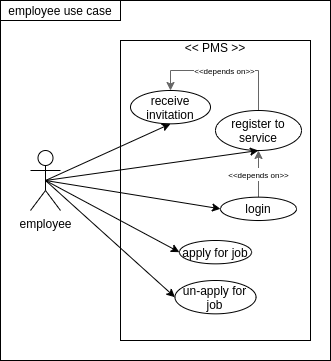

The diagram above was exported from draw.io. Its source (the exported page's mxGraphModel, read from the mxfile embedded in the PNG):
<mxGraphModel dx="1373" dy="825" grid="1" gridSize="10" guides="1" tooltips="1" connect="1" arrows="1" fold="1" page="1" pageScale="1" pageWidth="850" pageHeight="1100" math="0" shadow="0">
  <root>
    <mxCell id="0" />
    <mxCell id="1" parent="0" />
    <mxCell id="KGsA7rbvjfaH8sQTx1kW-1" value="" style="rounded=0;whiteSpace=wrap;html=1;" vertex="1" parent="1">
      <mxGeometry x="160" y="120" width="330" height="360" as="geometry" />
    </mxCell>
    <mxCell id="KGsA7rbvjfaH8sQTx1kW-2" value="employee use case" style="rounded=0;whiteSpace=wrap;html=1;" vertex="1" parent="1">
      <mxGeometry x="160" y="120" width="120" height="20" as="geometry" />
    </mxCell>
    <mxCell id="KGsA7rbvjfaH8sQTx1kW-3" value="employee" style="shape=umlActor;verticalLabelPosition=bottom;verticalAlign=top;html=1;outlineConnect=0;" vertex="1" parent="1">
      <mxGeometry x="190" y="270" width="30" height="60" as="geometry" />
    </mxCell>
    <mxCell id="KGsA7rbvjfaH8sQTx1kW-7" value="" style="group" vertex="1" connectable="0" parent="1">
      <mxGeometry x="280" y="160" width="190" height="300" as="geometry" />
    </mxCell>
    <mxCell id="KGsA7rbvjfaH8sQTx1kW-5" value="" style="rounded=0;whiteSpace=wrap;html=1;" vertex="1" parent="KGsA7rbvjfaH8sQTx1kW-7">
      <mxGeometry width="190" height="300" as="geometry" />
    </mxCell>
    <mxCell id="KGsA7rbvjfaH8sQTx1kW-6" value="&amp;lt;&amp;lt; PMS &amp;gt;&amp;gt;" style="rounded=0;whiteSpace=wrap;html=1;opacity=0;" vertex="1" parent="KGsA7rbvjfaH8sQTx1kW-7">
      <mxGeometry width="190" height="13.333333333333332" as="geometry" />
    </mxCell>
    <mxCell id="KGsA7rbvjfaH8sQTx1kW-9" value="receive invitation" style="ellipse;whiteSpace=wrap;html=1;" vertex="1" parent="KGsA7rbvjfaH8sQTx1kW-7">
      <mxGeometry x="10" y="50" width="80" height="33.33" as="geometry" />
    </mxCell>
    <mxCell id="KGsA7rbvjfaH8sQTx1kW-16" value="&lt;font style=&quot;font-size: 8px&quot;&gt;&amp;lt;&amp;lt;depends on&amp;gt;&amp;gt;&lt;/font&gt;" style="edgeStyle=orthogonalEdgeStyle;rounded=0;orthogonalLoop=1;jettySize=auto;html=1;exitX=0.5;exitY=0;exitDx=0;exitDy=0;entryX=0.5;entryY=0;entryDx=0;entryDy=0;fillColor=#f5f5f5;strokeColor=#666666;" edge="1" parent="KGsA7rbvjfaH8sQTx1kW-7" source="KGsA7rbvjfaH8sQTx1kW-15" target="KGsA7rbvjfaH8sQTx1kW-9">
      <mxGeometry relative="1" as="geometry" />
    </mxCell>
    <mxCell id="KGsA7rbvjfaH8sQTx1kW-15" value="register to service" style="ellipse;whiteSpace=wrap;html=1;" vertex="1" parent="KGsA7rbvjfaH8sQTx1kW-7">
      <mxGeometry x="95" y="70" width="86" height="40" as="geometry" />
    </mxCell>
    <mxCell id="KGsA7rbvjfaH8sQTx1kW-18" value="&lt;font style=&quot;font-size: 8px&quot;&gt;&amp;lt;&amp;lt;depends on&amp;gt;&amp;gt;&lt;/font&gt;" style="edgeStyle=orthogonalEdgeStyle;rounded=0;orthogonalLoop=1;jettySize=auto;html=1;exitX=0.5;exitY=0;exitDx=0;exitDy=0;entryX=0.5;entryY=1;entryDx=0;entryDy=0;fillColor=#f5f5f5;strokeColor=#666666;" edge="1" parent="KGsA7rbvjfaH8sQTx1kW-7" source="KGsA7rbvjfaH8sQTx1kW-17" target="KGsA7rbvjfaH8sQTx1kW-15">
      <mxGeometry relative="1" as="geometry" />
    </mxCell>
    <mxCell id="KGsA7rbvjfaH8sQTx1kW-17" value="login" style="ellipse;whiteSpace=wrap;html=1;" vertex="1" parent="KGsA7rbvjfaH8sQTx1kW-7">
      <mxGeometry x="100" y="156.67" width="76" height="23.33" as="geometry" />
    </mxCell>
    <mxCell id="KGsA7rbvjfaH8sQTx1kW-19" value="apply for job" style="ellipse;whiteSpace=wrap;html=1;" vertex="1" parent="KGsA7rbvjfaH8sQTx1kW-7">
      <mxGeometry x="58.9" y="200.00333333333333" width="72.2" height="23.333333333333332" as="geometry" />
    </mxCell>
    <mxCell id="KGsA7rbvjfaH8sQTx1kW-20" value="un-apply for job" style="ellipse;whiteSpace=wrap;html=1;" vertex="1" parent="KGsA7rbvjfaH8sQTx1kW-7">
      <mxGeometry x="54.449999999999996" y="240" width="81.1" height="33.34" as="geometry" />
    </mxCell>
    <mxCell id="KGsA7rbvjfaH8sQTx1kW-21" style="rounded=0;orthogonalLoop=1;jettySize=auto;html=1;exitX=0.5;exitY=0.5;exitDx=0;exitDy=0;exitPerimeter=0;entryX=0.5;entryY=1;entryDx=0;entryDy=0;" edge="1" parent="1" source="KGsA7rbvjfaH8sQTx1kW-3" target="KGsA7rbvjfaH8sQTx1kW-9">
      <mxGeometry relative="1" as="geometry" />
    </mxCell>
    <mxCell id="KGsA7rbvjfaH8sQTx1kW-22" style="edgeStyle=none;rounded=0;orthogonalLoop=1;jettySize=auto;html=1;exitX=0.5;exitY=0.5;exitDx=0;exitDy=0;exitPerimeter=0;entryX=0.5;entryY=1;entryDx=0;entryDy=0;" edge="1" parent="1" source="KGsA7rbvjfaH8sQTx1kW-3" target="KGsA7rbvjfaH8sQTx1kW-15">
      <mxGeometry relative="1" as="geometry" />
    </mxCell>
    <mxCell id="KGsA7rbvjfaH8sQTx1kW-23" style="edgeStyle=none;rounded=0;orthogonalLoop=1;jettySize=auto;html=1;exitX=0.5;exitY=0.5;exitDx=0;exitDy=0;exitPerimeter=0;entryX=0;entryY=0.5;entryDx=0;entryDy=0;" edge="1" parent="1" source="KGsA7rbvjfaH8sQTx1kW-3" target="KGsA7rbvjfaH8sQTx1kW-17">
      <mxGeometry relative="1" as="geometry" />
    </mxCell>
    <mxCell id="KGsA7rbvjfaH8sQTx1kW-24" style="edgeStyle=none;rounded=0;orthogonalLoop=1;jettySize=auto;html=1;exitX=0.5;exitY=0.5;exitDx=0;exitDy=0;exitPerimeter=0;entryX=0;entryY=0.5;entryDx=0;entryDy=0;" edge="1" parent="1" source="KGsA7rbvjfaH8sQTx1kW-3" target="KGsA7rbvjfaH8sQTx1kW-19">
      <mxGeometry relative="1" as="geometry" />
    </mxCell>
    <mxCell id="KGsA7rbvjfaH8sQTx1kW-25" style="edgeStyle=none;rounded=0;orthogonalLoop=1;jettySize=auto;html=1;exitX=0.5;exitY=0.5;exitDx=0;exitDy=0;exitPerimeter=0;entryX=0;entryY=0.5;entryDx=0;entryDy=0;" edge="1" parent="1" source="KGsA7rbvjfaH8sQTx1kW-3" target="KGsA7rbvjfaH8sQTx1kW-20">
      <mxGeometry relative="1" as="geometry" />
    </mxCell>
  </root>
</mxGraphModel>